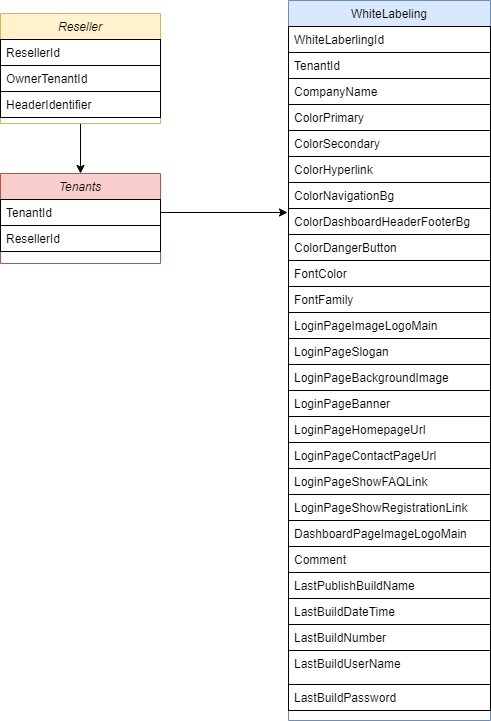

The diagram above was exported from draw.io. Its source (the exported page's mxGraphModel, read from the mxfile embedded in the PNG):
<mxGraphModel dx="1386" dy="793" grid="1" gridSize="10" guides="1" tooltips="1" connect="1" arrows="1" fold="1" page="1" pageScale="1" pageWidth="827" pageHeight="1169" math="0" shadow="0">
  <root>
    <mxCell id="WIyWlLk6GJQsqaUBKTNV-0" />
    <mxCell id="WIyWlLk6GJQsqaUBKTNV-1" parent="WIyWlLk6GJQsqaUBKTNV-0" />
    <mxCell id="qnQ3exieCzg8Gi2JkGCK-34" style="edgeStyle=orthogonalEdgeStyle;rounded=0;orthogonalLoop=1;jettySize=auto;html=1;exitX=0.5;exitY=1;exitDx=0;exitDy=0;entryX=0.5;entryY=0;entryDx=0;entryDy=0;" parent="WIyWlLk6GJQsqaUBKTNV-1" source="zkfFHV4jXpPFQw0GAbJ--0" target="qnQ3exieCzg8Gi2JkGCK-29" edge="1">
      <mxGeometry relative="1" as="geometry" />
    </mxCell>
    <mxCell id="zkfFHV4jXpPFQw0GAbJ--0" value="Reseller" style="swimlane;fontStyle=2;align=center;verticalAlign=top;childLayout=stackLayout;horizontal=1;startSize=26;horizontalStack=0;resizeParent=1;resizeLast=0;collapsible=1;marginBottom=0;rounded=0;shadow=0;strokeWidth=1;fillColor=#fff2cc;strokeColor=#d6b656;" parent="WIyWlLk6GJQsqaUBKTNV-1" vertex="1">
      <mxGeometry x="220" y="120" width="160" height="110" as="geometry">
        <mxRectangle x="230" y="140" width="160" height="26" as="alternateBounds" />
      </mxGeometry>
    </mxCell>
    <mxCell id="zkfFHV4jXpPFQw0GAbJ--1" value="ResellerId" style="text;align=left;verticalAlign=top;spacingLeft=4;spacingRight=4;overflow=hidden;rotatable=0;points=[[0,0.5],[1,0.5]];portConstraint=eastwest;strokeColor=default;" parent="zkfFHV4jXpPFQw0GAbJ--0" vertex="1">
      <mxGeometry y="26" width="160" height="26" as="geometry" />
    </mxCell>
    <mxCell id="zkfFHV4jXpPFQw0GAbJ--2" value="OwnerTenantId" style="text;align=left;verticalAlign=top;spacingLeft=4;spacingRight=4;overflow=hidden;rotatable=0;points=[[0,0.5],[1,0.5]];portConstraint=eastwest;rounded=0;shadow=0;html=0;strokeColor=default;" parent="zkfFHV4jXpPFQw0GAbJ--0" vertex="1">
      <mxGeometry y="52" width="160" height="26" as="geometry" />
    </mxCell>
    <mxCell id="zkfFHV4jXpPFQw0GAbJ--3" value="HeaderIdentifier" style="text;align=left;verticalAlign=top;spacingLeft=4;spacingRight=4;overflow=hidden;rotatable=0;points=[[0,0.5],[1,0.5]];portConstraint=eastwest;rounded=0;shadow=0;html=0;strokeColor=default;" parent="zkfFHV4jXpPFQw0GAbJ--0" vertex="1">
      <mxGeometry y="78" width="160" height="26" as="geometry" />
    </mxCell>
    <mxCell id="zkfFHV4jXpPFQw0GAbJ--17" value="WhiteLabeling" style="swimlane;fontStyle=0;align=center;verticalAlign=top;childLayout=stackLayout;horizontal=1;startSize=26;horizontalStack=0;resizeParent=1;resizeLast=0;collapsible=1;marginBottom=0;rounded=0;shadow=0;strokeWidth=1;fillColor=#dae8fc;strokeColor=#6c8ebf;" parent="WIyWlLk6GJQsqaUBKTNV-1" vertex="1">
      <mxGeometry x="508" y="107" width="202" height="720" as="geometry">
        <mxRectangle x="550" y="140" width="160" height="26" as="alternateBounds" />
      </mxGeometry>
    </mxCell>
    <mxCell id="zkfFHV4jXpPFQw0GAbJ--18" value="WhiteLaberlingId" style="text;align=left;verticalAlign=top;spacingLeft=4;spacingRight=4;overflow=hidden;rotatable=0;points=[[0,0.5],[1,0.5]];portConstraint=eastwest;strokeColor=default;" parent="zkfFHV4jXpPFQw0GAbJ--17" vertex="1">
      <mxGeometry y="26" width="202" height="26" as="geometry" />
    </mxCell>
    <mxCell id="zkfFHV4jXpPFQw0GAbJ--19" value="TenantId" style="text;align=left;verticalAlign=top;spacingLeft=4;spacingRight=4;overflow=hidden;rotatable=0;points=[[0,0.5],[1,0.5]];portConstraint=eastwest;rounded=0;shadow=0;html=0;strokeColor=default;" parent="zkfFHV4jXpPFQw0GAbJ--17" vertex="1">
      <mxGeometry y="52" width="202" height="26" as="geometry" />
    </mxCell>
    <mxCell id="zkfFHV4jXpPFQw0GAbJ--20" value="CompanyName" style="text;align=left;verticalAlign=top;spacingLeft=4;spacingRight=4;overflow=hidden;rotatable=0;points=[[0,0.5],[1,0.5]];portConstraint=eastwest;rounded=0;shadow=0;html=0;strokeColor=default;" parent="zkfFHV4jXpPFQw0GAbJ--17" vertex="1">
      <mxGeometry y="78" width="202" height="26" as="geometry" />
    </mxCell>
    <mxCell id="zkfFHV4jXpPFQw0GAbJ--21" value="ColorPrimary" style="text;align=left;verticalAlign=top;spacingLeft=4;spacingRight=4;overflow=hidden;rotatable=0;points=[[0,0.5],[1,0.5]];portConstraint=eastwest;rounded=0;shadow=0;html=0;strokeColor=default;" parent="zkfFHV4jXpPFQw0GAbJ--17" vertex="1">
      <mxGeometry y="104" width="202" height="26" as="geometry" />
    </mxCell>
    <mxCell id="zkfFHV4jXpPFQw0GAbJ--22" value="ColorSecondary" style="text;align=left;verticalAlign=top;spacingLeft=4;spacingRight=4;overflow=hidden;rotatable=0;points=[[0,0.5],[1,0.5]];portConstraint=eastwest;rounded=0;shadow=0;html=0;strokeColor=default;" parent="zkfFHV4jXpPFQw0GAbJ--17" vertex="1">
      <mxGeometry y="130" width="202" height="26" as="geometry" />
    </mxCell>
    <mxCell id="qnQ3exieCzg8Gi2JkGCK-0" value="ColorHyperlink" style="text;align=left;verticalAlign=top;spacingLeft=4;spacingRight=4;overflow=hidden;rotatable=0;points=[[0,0.5],[1,0.5]];portConstraint=eastwest;rounded=0;shadow=0;html=0;strokeColor=default;" parent="zkfFHV4jXpPFQw0GAbJ--17" vertex="1">
      <mxGeometry y="156" width="202" height="26" as="geometry" />
    </mxCell>
    <mxCell id="qnQ3exieCzg8Gi2JkGCK-10" value="ColorNavigationBg" style="text;align=left;verticalAlign=top;spacingLeft=4;spacingRight=4;overflow=hidden;rotatable=0;points=[[0,0.5],[1,0.5]];portConstraint=eastwest;rounded=0;shadow=0;html=0;strokeColor=default;" parent="zkfFHV4jXpPFQw0GAbJ--17" vertex="1">
      <mxGeometry y="182" width="202" height="26" as="geometry" />
    </mxCell>
    <mxCell id="qnQ3exieCzg8Gi2JkGCK-6" value="ColorDashboardHeaderFooterBg" style="text;align=left;verticalAlign=top;spacingLeft=4;spacingRight=4;overflow=hidden;rotatable=0;points=[[0,0.5],[1,0.5]];portConstraint=eastwest;rounded=0;shadow=0;html=0;strokeColor=default;" parent="zkfFHV4jXpPFQw0GAbJ--17" vertex="1">
      <mxGeometry y="208" width="202" height="26" as="geometry" />
    </mxCell>
    <mxCell id="qnQ3exieCzg8Gi2JkGCK-1" value="ColorDangerButton" style="text;align=left;verticalAlign=top;spacingLeft=4;spacingRight=4;overflow=hidden;rotatable=0;points=[[0,0.5],[1,0.5]];portConstraint=eastwest;rounded=0;shadow=0;html=0;strokeColor=default;" parent="zkfFHV4jXpPFQw0GAbJ--17" vertex="1">
      <mxGeometry y="234" width="202" height="26" as="geometry" />
    </mxCell>
    <mxCell id="qnQ3exieCzg8Gi2JkGCK-12" value="FontColor" style="text;align=left;verticalAlign=top;spacingLeft=4;spacingRight=4;overflow=hidden;rotatable=0;points=[[0,0.5],[1,0.5]];portConstraint=eastwest;rounded=0;shadow=0;html=0;strokeColor=default;" parent="zkfFHV4jXpPFQw0GAbJ--17" vertex="1">
      <mxGeometry y="260" width="202" height="26" as="geometry" />
    </mxCell>
    <mxCell id="qnQ3exieCzg8Gi2JkGCK-11" value="FontFamily" style="text;align=left;verticalAlign=top;spacingLeft=4;spacingRight=4;overflow=hidden;rotatable=0;points=[[0,0.5],[1,0.5]];portConstraint=eastwest;rounded=0;shadow=0;html=0;strokeColor=default;" parent="zkfFHV4jXpPFQw0GAbJ--17" vertex="1">
      <mxGeometry y="286" width="202" height="26" as="geometry" />
    </mxCell>
    <mxCell id="qnQ3exieCzg8Gi2JkGCK-5" value="LoginPageImageLogoMain" style="text;align=left;verticalAlign=top;spacingLeft=4;spacingRight=4;overflow=hidden;rotatable=0;points=[[0,0.5],[1,0.5]];portConstraint=eastwest;rounded=0;shadow=0;html=0;strokeColor=default;" parent="zkfFHV4jXpPFQw0GAbJ--17" vertex="1">
      <mxGeometry y="312" width="202" height="26" as="geometry" />
    </mxCell>
    <mxCell id="qnQ3exieCzg8Gi2JkGCK-9" value="LoginPageSlogan" style="text;align=left;verticalAlign=top;spacingLeft=4;spacingRight=4;overflow=hidden;rotatable=0;points=[[0,0.5],[1,0.5]];portConstraint=eastwest;rounded=0;shadow=0;html=0;strokeColor=default;" parent="zkfFHV4jXpPFQw0GAbJ--17" vertex="1">
      <mxGeometry y="338" width="202" height="26" as="geometry" />
    </mxCell>
    <mxCell id="qnQ3exieCzg8Gi2JkGCK-7" value="LoginPageBackgroundImage" style="text;align=left;verticalAlign=top;spacingLeft=4;spacingRight=4;overflow=hidden;rotatable=0;points=[[0,0.5],[1,0.5]];portConstraint=eastwest;rounded=0;shadow=0;html=0;strokeColor=default;" parent="zkfFHV4jXpPFQw0GAbJ--17" vertex="1">
      <mxGeometry y="364" width="202" height="26" as="geometry" />
    </mxCell>
    <mxCell id="qnQ3exieCzg8Gi2JkGCK-3" value="LoginPageBanner" style="text;align=left;verticalAlign=top;spacingLeft=4;spacingRight=4;overflow=hidden;rotatable=0;points=[[0,0.5],[1,0.5]];portConstraint=eastwest;rounded=0;shadow=0;html=0;strokeColor=default;" parent="zkfFHV4jXpPFQw0GAbJ--17" vertex="1">
      <mxGeometry y="390" width="202" height="26" as="geometry" />
    </mxCell>
    <mxCell id="qnQ3exieCzg8Gi2JkGCK-2" value="LoginPageHomepageUrl" style="text;align=left;verticalAlign=top;spacingLeft=4;spacingRight=4;overflow=hidden;rotatable=0;points=[[0,0.5],[1,0.5]];portConstraint=eastwest;rounded=0;shadow=0;html=0;strokeColor=default;" parent="zkfFHV4jXpPFQw0GAbJ--17" vertex="1">
      <mxGeometry y="416" width="202" height="26" as="geometry" />
    </mxCell>
    <mxCell id="qnQ3exieCzg8Gi2JkGCK-8" value="LoginPageContactPageUrl" style="text;align=left;verticalAlign=top;spacingLeft=4;spacingRight=4;overflow=hidden;rotatable=0;points=[[0,0.5],[1,0.5]];portConstraint=eastwest;rounded=0;shadow=0;html=0;strokeColor=default;" parent="zkfFHV4jXpPFQw0GAbJ--17" vertex="1">
      <mxGeometry y="442" width="202" height="26" as="geometry" />
    </mxCell>
    <mxCell id="qnQ3exieCzg8Gi2JkGCK-28" value="LoginPageShowFAQLink" style="text;align=left;verticalAlign=top;spacingLeft=4;spacingRight=4;overflow=hidden;rotatable=0;points=[[0,0.5],[1,0.5]];portConstraint=eastwest;rounded=0;shadow=0;html=0;strokeColor=default;" parent="zkfFHV4jXpPFQw0GAbJ--17" vertex="1">
      <mxGeometry y="468" width="202" height="26" as="geometry" />
    </mxCell>
    <mxCell id="qnQ3exieCzg8Gi2JkGCK-27" value="LoginPageShowRegistrationLink" style="text;align=left;verticalAlign=top;spacingLeft=4;spacingRight=4;overflow=hidden;rotatable=0;points=[[0,0.5],[1,0.5]];portConstraint=eastwest;rounded=0;shadow=0;html=0;strokeColor=default;" parent="zkfFHV4jXpPFQw0GAbJ--17" vertex="1">
      <mxGeometry y="494" width="202" height="26" as="geometry" />
    </mxCell>
    <mxCell id="qnQ3exieCzg8Gi2JkGCK-26" value="DashboardPageImageLogoMain" style="text;align=left;verticalAlign=top;spacingLeft=4;spacingRight=4;overflow=hidden;rotatable=0;points=[[0,0.5],[1,0.5]];portConstraint=eastwest;rounded=0;shadow=0;html=0;strokeColor=default;" parent="zkfFHV4jXpPFQw0GAbJ--17" vertex="1">
      <mxGeometry y="520" width="202" height="26" as="geometry" />
    </mxCell>
    <mxCell id="qnQ3exieCzg8Gi2JkGCK-25" value="Comment" style="text;align=left;verticalAlign=top;spacingLeft=4;spacingRight=4;overflow=hidden;rotatable=0;points=[[0,0.5],[1,0.5]];portConstraint=eastwest;rounded=0;shadow=0;html=0;strokeColor=default;" parent="zkfFHV4jXpPFQw0GAbJ--17" vertex="1">
      <mxGeometry y="546" width="202" height="26" as="geometry" />
    </mxCell>
    <mxCell id="qnQ3exieCzg8Gi2JkGCK-24" value="LastPublishBuildName" style="text;align=left;verticalAlign=top;spacingLeft=4;spacingRight=4;overflow=hidden;rotatable=0;points=[[0,0.5],[1,0.5]];portConstraint=eastwest;rounded=0;shadow=0;html=0;strokeColor=default;" parent="zkfFHV4jXpPFQw0GAbJ--17" vertex="1">
      <mxGeometry y="572" width="202" height="26" as="geometry" />
    </mxCell>
    <mxCell id="qnQ3exieCzg8Gi2JkGCK-23" value="LastBuildDateTime" style="text;align=left;verticalAlign=top;spacingLeft=4;spacingRight=4;overflow=hidden;rotatable=0;points=[[0,0.5],[1,0.5]];portConstraint=eastwest;rounded=0;shadow=0;html=0;strokeColor=default;" parent="zkfFHV4jXpPFQw0GAbJ--17" vertex="1">
      <mxGeometry y="598" width="202" height="26" as="geometry" />
    </mxCell>
    <mxCell id="qnQ3exieCzg8Gi2JkGCK-22" value="LastBuildNumber" style="text;align=left;verticalAlign=top;spacingLeft=4;spacingRight=4;overflow=hidden;rotatable=0;points=[[0,0.5],[1,0.5]];portConstraint=eastwest;rounded=0;shadow=0;html=0;strokeColor=default;" parent="zkfFHV4jXpPFQw0GAbJ--17" vertex="1">
      <mxGeometry y="624" width="202" height="26" as="geometry" />
    </mxCell>
    <mxCell id="qnQ3exieCzg8Gi2JkGCK-21" value="LastBuildUserName" style="text;align=left;verticalAlign=top;spacingLeft=4;spacingRight=4;overflow=hidden;rotatable=0;points=[[0,0.5],[1,0.5]];portConstraint=eastwest;rounded=0;shadow=0;html=0;strokeColor=default;" parent="zkfFHV4jXpPFQw0GAbJ--17" vertex="1">
      <mxGeometry y="650" width="202" height="34" as="geometry" />
    </mxCell>
    <mxCell id="qnQ3exieCzg8Gi2JkGCK-20" value="LastBuildPassword" style="text;align=left;verticalAlign=top;spacingLeft=4;spacingRight=4;overflow=hidden;rotatable=0;points=[[0,0.5],[1,0.5]];portConstraint=eastwest;rounded=0;shadow=0;html=0;strokeColor=default;" parent="zkfFHV4jXpPFQw0GAbJ--17" vertex="1">
      <mxGeometry y="684" width="202" height="26" as="geometry" />
    </mxCell>
    <mxCell id="qnQ3exieCzg8Gi2JkGCK-29" value="Tenants" style="swimlane;fontStyle=2;align=center;verticalAlign=top;childLayout=stackLayout;horizontal=1;startSize=26;horizontalStack=0;resizeParent=1;resizeLast=0;collapsible=1;marginBottom=0;rounded=0;shadow=0;strokeWidth=1;fillColor=#f8cecc;strokeColor=#b85450;" parent="WIyWlLk6GJQsqaUBKTNV-1" vertex="1">
      <mxGeometry x="220" y="280" width="160" height="90" as="geometry">
        <mxRectangle x="230" y="140" width="160" height="26" as="alternateBounds" />
      </mxGeometry>
    </mxCell>
    <mxCell id="qnQ3exieCzg8Gi2JkGCK-30" value="TenantId" style="text;align=left;verticalAlign=top;spacingLeft=4;spacingRight=4;overflow=hidden;rotatable=0;points=[[0,0.5],[1,0.5]];portConstraint=eastwest;strokeColor=default;" parent="qnQ3exieCzg8Gi2JkGCK-29" vertex="1">
      <mxGeometry y="26" width="160" height="26" as="geometry" />
    </mxCell>
    <mxCell id="qnQ3exieCzg8Gi2JkGCK-35" style="edgeStyle=orthogonalEdgeStyle;rounded=0;orthogonalLoop=1;jettySize=auto;html=1;exitX=1;exitY=0.5;exitDx=0;exitDy=0;entryX=-0.005;entryY=0.154;entryDx=0;entryDy=0;entryPerimeter=0;" parent="WIyWlLk6GJQsqaUBKTNV-1" source="qnQ3exieCzg8Gi2JkGCK-30" target="qnQ3exieCzg8Gi2JkGCK-6" edge="1">
      <mxGeometry relative="1" as="geometry" />
    </mxCell>
    <mxCell id="qnQ3exieCzg8Gi2JkGCK-37" value="ResellerId" style="text;align=left;verticalAlign=top;spacingLeft=4;spacingRight=4;overflow=hidden;rotatable=0;points=[[0,0.5],[1,0.5]];portConstraint=eastwest;strokeColor=default;" parent="WIyWlLk6GJQsqaUBKTNV-1" vertex="1">
      <mxGeometry x="220" y="332" width="160" height="26" as="geometry" />
    </mxCell>
  </root>
</mxGraphModel>